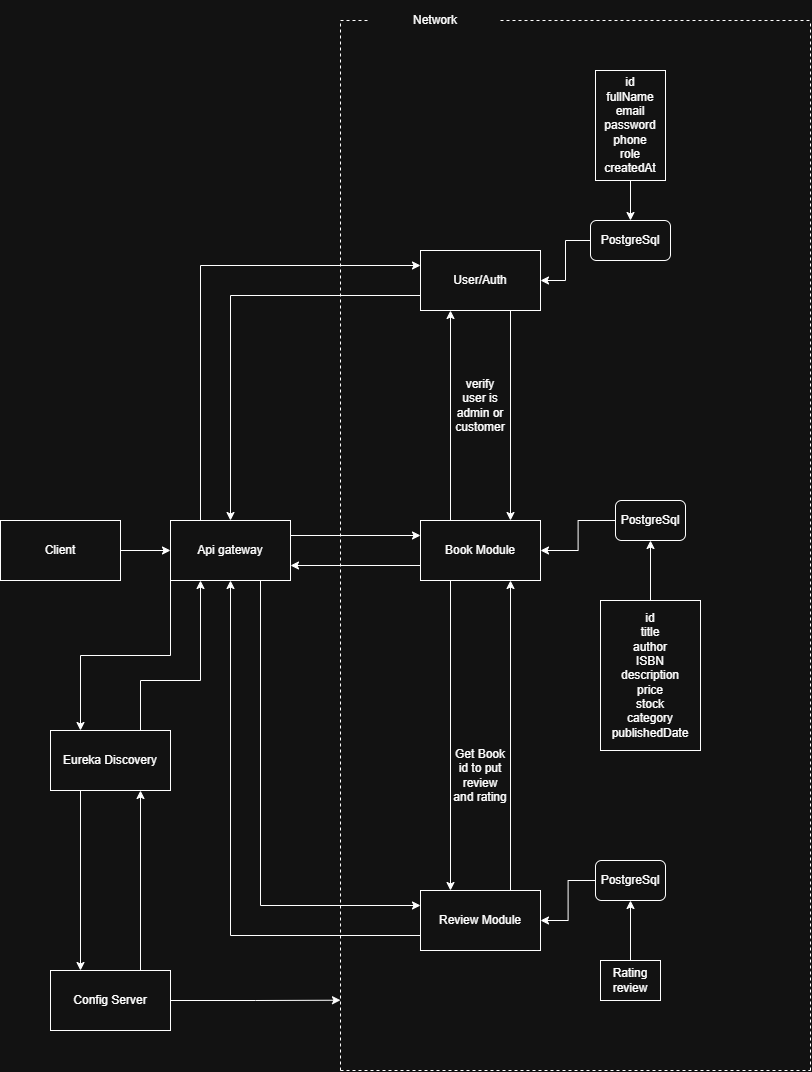

The diagram above was exported from draw.io. Its source (the exported page's mxGraphModel, read from the mxfile embedded in the PNG):
<mxGraphModel dx="2674" dy="1128" grid="1" gridSize="10" guides="1" tooltips="1" connect="1" arrows="1" fold="1" page="1" pageScale="1" pageWidth="850" pageHeight="1100" math="0" shadow="0">
  <root>
    <mxCell id="0" />
    <mxCell id="1" parent="0" />
    <mxCell id="VJbJhhy43GWoqtAJ4o3S-3" edge="1" parent="1" source="VJbJhhy43GWoqtAJ4o3S-1" style="edgeStyle=orthogonalEdgeStyle;rounded=0;orthogonalLoop=1;jettySize=auto;html=1;exitX=1;exitY=0.5;exitDx=0;exitDy=0;entryX=0;entryY=0.5;entryDx=0;entryDy=0;" target="VJbJhhy43GWoqtAJ4o3S-2">
      <mxGeometry relative="1" as="geometry" />
    </mxCell>
    <mxCell id="VJbJhhy43GWoqtAJ4o3S-1" parent="1" style="rounded=0;whiteSpace=wrap;html=1;" value="Client" vertex="1">
      <mxGeometry height="60" width="120" x="20" y="520" as="geometry" />
    </mxCell>
    <mxCell id="VJbJhhy43GWoqtAJ4o3S-17" edge="1" parent="1" source="VJbJhhy43GWoqtAJ4o3S-2" style="edgeStyle=orthogonalEdgeStyle;rounded=0;orthogonalLoop=1;jettySize=auto;html=1;exitX=1;exitY=0.25;exitDx=0;exitDy=0;entryX=0;entryY=0.25;entryDx=0;entryDy=0;" target="VJbJhhy43GWoqtAJ4o3S-13">
      <mxGeometry relative="1" as="geometry" />
    </mxCell>
    <mxCell id="VJbJhhy43GWoqtAJ4o3S-20" edge="1" parent="1" source="VJbJhhy43GWoqtAJ4o3S-2" style="edgeStyle=orthogonalEdgeStyle;rounded=0;orthogonalLoop=1;jettySize=auto;html=1;exitX=0.25;exitY=0;exitDx=0;exitDy=0;entryX=0;entryY=0.25;entryDx=0;entryDy=0;" target="VJbJhhy43GWoqtAJ4o3S-4">
      <mxGeometry relative="1" as="geometry" />
    </mxCell>
    <mxCell id="VJbJhhy43GWoqtAJ4o3S-34" edge="1" parent="1" source="VJbJhhy43GWoqtAJ4o3S-2" style="edgeStyle=orthogonalEdgeStyle;rounded=0;orthogonalLoop=1;jettySize=auto;html=1;exitX=0.75;exitY=1;exitDx=0;exitDy=0;entryX=0;entryY=0.25;entryDx=0;entryDy=0;" target="VJbJhhy43GWoqtAJ4o3S-30">
      <mxGeometry relative="1" as="geometry" />
    </mxCell>
    <mxCell id="VJbJhhy43GWoqtAJ4o3S-59" edge="1" parent="1" source="VJbJhhy43GWoqtAJ4o3S-2" style="edgeStyle=orthogonalEdgeStyle;rounded=0;orthogonalLoop=1;jettySize=auto;html=1;exitX=0;exitY=1;exitDx=0;exitDy=0;entryX=0.25;entryY=0;entryDx=0;entryDy=0;" target="VJbJhhy43GWoqtAJ4o3S-53">
      <mxGeometry relative="1" as="geometry" />
    </mxCell>
    <mxCell id="VJbJhhy43GWoqtAJ4o3S-2" parent="1" style="rounded=0;whiteSpace=wrap;html=1;" value="Api gateway" vertex="1">
      <mxGeometry height="60" width="120" x="190" y="520" as="geometry" />
    </mxCell>
    <mxCell id="VJbJhhy43GWoqtAJ4o3S-21" edge="1" parent="1" source="VJbJhhy43GWoqtAJ4o3S-4" style="edgeStyle=orthogonalEdgeStyle;rounded=0;orthogonalLoop=1;jettySize=auto;html=1;exitX=0;exitY=0.75;exitDx=0;exitDy=0;entryX=0.5;entryY=0;entryDx=0;entryDy=0;" target="VJbJhhy43GWoqtAJ4o3S-2">
      <mxGeometry relative="1" as="geometry" />
    </mxCell>
    <mxCell id="VJbJhhy43GWoqtAJ4o3S-23" edge="1" parent="1" source="VJbJhhy43GWoqtAJ4o3S-4" style="edgeStyle=orthogonalEdgeStyle;rounded=0;orthogonalLoop=1;jettySize=auto;html=1;exitX=0.75;exitY=1;exitDx=0;exitDy=0;entryX=0.75;entryY=0;entryDx=0;entryDy=0;" target="VJbJhhy43GWoqtAJ4o3S-13">
      <mxGeometry relative="1" as="geometry" />
    </mxCell>
    <mxCell id="VJbJhhy43GWoqtAJ4o3S-4" parent="1" style="rounded=0;whiteSpace=wrap;html=1;" value="User/Auth" vertex="1">
      <mxGeometry height="60" width="120" x="440" y="250" as="geometry" />
    </mxCell>
    <mxCell id="VJbJhhy43GWoqtAJ4o3S-6" edge="1" parent="1" source="VJbJhhy43GWoqtAJ4o3S-5" style="edgeStyle=orthogonalEdgeStyle;rounded=0;orthogonalLoop=1;jettySize=auto;html=1;" target="VJbJhhy43GWoqtAJ4o3S-4" value="">
      <mxGeometry relative="1" as="geometry" />
    </mxCell>
    <mxCell id="VJbJhhy43GWoqtAJ4o3S-5" parent="1" style="rounded=1;whiteSpace=wrap;html=1;" value="PostgreSql" vertex="1">
      <mxGeometry height="40" width="80" x="610" y="220" as="geometry" />
    </mxCell>
    <mxCell id="VJbJhhy43GWoqtAJ4o3S-12" edge="1" parent="1" source="VJbJhhy43GWoqtAJ4o3S-10" style="edgeStyle=orthogonalEdgeStyle;rounded=0;orthogonalLoop=1;jettySize=auto;html=1;exitX=0.5;exitY=1;exitDx=0;exitDy=0;entryX=0.5;entryY=0;entryDx=0;entryDy=0;" target="VJbJhhy43GWoqtAJ4o3S-5">
      <mxGeometry relative="1" as="geometry" />
    </mxCell>
    <mxCell id="VJbJhhy43GWoqtAJ4o3S-10" parent="1" style="rounded=0;whiteSpace=wrap;html=1;" value="id&lt;div&gt;fullName&lt;/div&gt;&lt;div&gt;email&lt;/div&gt;&lt;div&gt;password&lt;/div&gt;&lt;div&gt;phone&lt;/div&gt;&lt;div&gt;role&lt;/div&gt;&lt;div&gt;createdAt&lt;/div&gt;" vertex="1">
      <mxGeometry height="110" width="70" x="615" y="70" as="geometry" />
    </mxCell>
    <mxCell id="VJbJhhy43GWoqtAJ4o3S-18" edge="1" parent="1" source="VJbJhhy43GWoqtAJ4o3S-13" style="edgeStyle=orthogonalEdgeStyle;rounded=0;orthogonalLoop=1;jettySize=auto;html=1;exitX=0;exitY=0.75;exitDx=0;exitDy=0;entryX=1;entryY=0.75;entryDx=0;entryDy=0;" target="VJbJhhy43GWoqtAJ4o3S-2">
      <mxGeometry relative="1" as="geometry" />
    </mxCell>
    <mxCell id="VJbJhhy43GWoqtAJ4o3S-22" edge="1" parent="1" source="VJbJhhy43GWoqtAJ4o3S-13" style="edgeStyle=orthogonalEdgeStyle;rounded=0;orthogonalLoop=1;jettySize=auto;html=1;exitX=0.25;exitY=0;exitDx=0;exitDy=0;entryX=0.25;entryY=1;entryDx=0;entryDy=0;" target="VJbJhhy43GWoqtAJ4o3S-4">
      <mxGeometry relative="1" as="geometry" />
    </mxCell>
    <mxCell id="VJbJhhy43GWoqtAJ4o3S-31" edge="1" parent="1" source="VJbJhhy43GWoqtAJ4o3S-13" style="edgeStyle=orthogonalEdgeStyle;rounded=0;orthogonalLoop=1;jettySize=auto;html=1;exitX=0.25;exitY=1;exitDx=0;exitDy=0;entryX=0.25;entryY=0;entryDx=0;entryDy=0;" target="VJbJhhy43GWoqtAJ4o3S-30">
      <mxGeometry relative="1" as="geometry" />
    </mxCell>
    <mxCell id="VJbJhhy43GWoqtAJ4o3S-13" parent="1" style="rounded=0;whiteSpace=wrap;html=1;" value="Book Module" vertex="1">
      <mxGeometry height="60" width="120" x="440" y="520" as="geometry" />
    </mxCell>
    <mxCell id="VJbJhhy43GWoqtAJ4o3S-26" edge="1" parent="1" source="VJbJhhy43GWoqtAJ4o3S-24" style="edgeStyle=orthogonalEdgeStyle;rounded=0;orthogonalLoop=1;jettySize=auto;html=1;" target="VJbJhhy43GWoqtAJ4o3S-13" value="">
      <mxGeometry relative="1" as="geometry" />
    </mxCell>
    <mxCell id="VJbJhhy43GWoqtAJ4o3S-24" parent="1" style="rounded=1;whiteSpace=wrap;html=1;" value="PostgreSql" vertex="1">
      <mxGeometry height="40" width="70" x="635" y="500" as="geometry" />
    </mxCell>
    <mxCell id="VJbJhhy43GWoqtAJ4o3S-28" edge="1" parent="1" source="VJbJhhy43GWoqtAJ4o3S-27" style="edgeStyle=orthogonalEdgeStyle;rounded=0;orthogonalLoop=1;jettySize=auto;html=1;" target="VJbJhhy43GWoqtAJ4o3S-24" value="">
      <mxGeometry relative="1" as="geometry" />
    </mxCell>
    <mxCell id="VJbJhhy43GWoqtAJ4o3S-27" parent="1" style="rounded=0;whiteSpace=wrap;html=1;" value="id&lt;div&gt;title&lt;/div&gt;&lt;div&gt;author&lt;/div&gt;&lt;div&gt;ISBN&lt;/div&gt;&lt;div&gt;description&lt;/div&gt;&lt;div&gt;price&lt;/div&gt;&lt;div&gt;stock&lt;/div&gt;&lt;div&gt;category&lt;/div&gt;&lt;div&gt;publishedDate&lt;/div&gt;" vertex="1">
      <mxGeometry height="150" width="100" x="620" y="600" as="geometry" />
    </mxCell>
    <mxCell id="VJbJhhy43GWoqtAJ4o3S-29" parent="1" style="text;html=1;whiteSpace=wrap;strokeColor=none;fillColor=none;align=center;verticalAlign=middle;rounded=0;" value="verify user is admin or customer" vertex="1">
      <mxGeometry height="50" width="50" x="475" y="380" as="geometry" />
    </mxCell>
    <mxCell id="VJbJhhy43GWoqtAJ4o3S-32" edge="1" parent="1" source="VJbJhhy43GWoqtAJ4o3S-30" style="edgeStyle=orthogonalEdgeStyle;rounded=0;orthogonalLoop=1;jettySize=auto;html=1;exitX=0.75;exitY=0;exitDx=0;exitDy=0;entryX=0.75;entryY=1;entryDx=0;entryDy=0;" target="VJbJhhy43GWoqtAJ4o3S-13">
      <mxGeometry relative="1" as="geometry" />
    </mxCell>
    <mxCell id="VJbJhhy43GWoqtAJ4o3S-35" edge="1" parent="1" source="VJbJhhy43GWoqtAJ4o3S-30" style="edgeStyle=orthogonalEdgeStyle;rounded=0;orthogonalLoop=1;jettySize=auto;html=1;exitX=0;exitY=0.75;exitDx=0;exitDy=0;entryX=0.5;entryY=1;entryDx=0;entryDy=0;" target="VJbJhhy43GWoqtAJ4o3S-2">
      <mxGeometry relative="1" as="geometry" />
    </mxCell>
    <mxCell id="VJbJhhy43GWoqtAJ4o3S-30" parent="1" style="rounded=0;whiteSpace=wrap;html=1;" value="Review Module" vertex="1">
      <mxGeometry height="60" width="120" x="440" y="890" as="geometry" />
    </mxCell>
    <mxCell id="VJbJhhy43GWoqtAJ4o3S-33" parent="1" style="text;html=1;whiteSpace=wrap;strokeColor=none;fillColor=none;align=center;verticalAlign=middle;rounded=0;" value="Get Book id to put review and rating" vertex="1">
      <mxGeometry height="30" width="60" x="470" y="760" as="geometry" />
    </mxCell>
    <mxCell id="VJbJhhy43GWoqtAJ4o3S-38" edge="1" parent="1" source="VJbJhhy43GWoqtAJ4o3S-37" style="edgeStyle=orthogonalEdgeStyle;rounded=0;orthogonalLoop=1;jettySize=auto;html=1;" target="VJbJhhy43GWoqtAJ4o3S-30" value="">
      <mxGeometry relative="1" as="geometry" />
    </mxCell>
    <mxCell id="VJbJhhy43GWoqtAJ4o3S-37" parent="1" style="rounded=1;whiteSpace=wrap;html=1;" value="PostgreSql" vertex="1">
      <mxGeometry height="40" width="70" x="615" y="860" as="geometry" />
    </mxCell>
    <mxCell id="VJbJhhy43GWoqtAJ4o3S-41" edge="1" parent="1" source="VJbJhhy43GWoqtAJ4o3S-39" style="edgeStyle=orthogonalEdgeStyle;rounded=0;orthogonalLoop=1;jettySize=auto;html=1;" target="VJbJhhy43GWoqtAJ4o3S-37" value="">
      <mxGeometry relative="1" as="geometry" />
    </mxCell>
    <mxCell id="VJbJhhy43GWoqtAJ4o3S-39" parent="1" style="rounded=0;whiteSpace=wrap;html=1;" value="Rating&lt;div&gt;review&lt;/div&gt;" vertex="1">
      <mxGeometry height="40" width="60" x="620" y="960" as="geometry" />
    </mxCell>
    <mxCell id="VJbJhhy43GWoqtAJ4o3S-47" edge="1" parent="1" style="endArrow=none;dashed=1;html=1;rounded=0;" value="">
      <mxGeometry height="50" relative="1" width="50" as="geometry">
        <mxPoint x="360" y="1070" as="sourcePoint" />
        <mxPoint x="360" y="20" as="targetPoint" />
      </mxGeometry>
    </mxCell>
    <mxCell id="VJbJhhy43GWoqtAJ4o3S-48" edge="1" parent="1" style="endArrow=none;dashed=1;html=1;rounded=0;" value="">
      <mxGeometry height="50" relative="1" width="50" as="geometry">
        <mxPoint x="830" y="1070" as="sourcePoint" />
        <mxPoint x="830" y="20" as="targetPoint" />
      </mxGeometry>
    </mxCell>
    <mxCell id="VJbJhhy43GWoqtAJ4o3S-49" edge="1" parent="1" style="endArrow=none;dashed=1;html=1;rounded=0;" value="">
      <mxGeometry height="50" relative="1" width="50" as="geometry">
        <mxPoint x="360" y="1070" as="sourcePoint" />
        <mxPoint x="830" y="1070" as="targetPoint" />
      </mxGeometry>
    </mxCell>
    <mxCell id="VJbJhhy43GWoqtAJ4o3S-50" edge="1" parent="1" source="VJbJhhy43GWoqtAJ4o3S-51" style="endArrow=none;dashed=1;html=1;rounded=0;" value="">
      <mxGeometry height="50" relative="1" width="50" as="geometry">
        <mxPoint x="360" y="20" as="sourcePoint" />
        <mxPoint x="830" y="20" as="targetPoint" />
      </mxGeometry>
    </mxCell>
    <mxCell id="VJbJhhy43GWoqtAJ4o3S-52" edge="1" parent="1" style="endArrow=none;dashed=1;html=1;rounded=0;" target="VJbJhhy43GWoqtAJ4o3S-51" value="">
      <mxGeometry height="50" relative="1" width="50" as="geometry">
        <mxPoint x="360" y="20" as="sourcePoint" />
        <mxPoint x="830" y="20" as="targetPoint" />
      </mxGeometry>
    </mxCell>
    <mxCell id="VJbJhhy43GWoqtAJ4o3S-51" parent="1" style="text;html=1;whiteSpace=wrap;strokeColor=none;fillColor=none;align=center;verticalAlign=middle;rounded=0;" value="Network" vertex="1">
      <mxGeometry height="40" width="130" x="390" as="geometry" />
    </mxCell>
    <mxCell id="VJbJhhy43GWoqtAJ4o3S-57" edge="1" parent="1" source="VJbJhhy43GWoqtAJ4o3S-53" style="edgeStyle=orthogonalEdgeStyle;rounded=0;orthogonalLoop=1;jettySize=auto;html=1;exitX=0.25;exitY=1;exitDx=0;exitDy=0;entryX=0.25;entryY=0;entryDx=0;entryDy=0;" target="VJbJhhy43GWoqtAJ4o3S-54">
      <mxGeometry relative="1" as="geometry" />
    </mxCell>
    <mxCell id="VJbJhhy43GWoqtAJ4o3S-60" edge="1" parent="1" source="VJbJhhy43GWoqtAJ4o3S-53" style="edgeStyle=orthogonalEdgeStyle;rounded=0;orthogonalLoop=1;jettySize=auto;html=1;exitX=0.75;exitY=0;exitDx=0;exitDy=0;entryX=0.25;entryY=1;entryDx=0;entryDy=0;" target="VJbJhhy43GWoqtAJ4o3S-2">
      <mxGeometry relative="1" as="geometry">
        <Array as="points">
          <mxPoint x="160" y="680" />
          <mxPoint x="220" y="680" />
        </Array>
      </mxGeometry>
    </mxCell>
    <mxCell id="VJbJhhy43GWoqtAJ4o3S-53" parent="1" style="rounded=0;whiteSpace=wrap;html=1;" value="Eureka Discovery" vertex="1">
      <mxGeometry height="60" width="120" x="70" y="730" as="geometry" />
    </mxCell>
    <mxCell id="VJbJhhy43GWoqtAJ4o3S-56" edge="1" parent="1" source="VJbJhhy43GWoqtAJ4o3S-54" style="edgeStyle=orthogonalEdgeStyle;rounded=0;orthogonalLoop=1;jettySize=auto;html=1;exitX=1;exitY=0.5;exitDx=0;exitDy=0;">
      <mxGeometry relative="1" as="geometry">
        <mxPoint x="360" y="999.7142857142858" as="targetPoint" />
      </mxGeometry>
    </mxCell>
    <mxCell id="VJbJhhy43GWoqtAJ4o3S-58" edge="1" parent="1" source="VJbJhhy43GWoqtAJ4o3S-54" style="edgeStyle=orthogonalEdgeStyle;rounded=0;orthogonalLoop=1;jettySize=auto;html=1;exitX=0.75;exitY=0;exitDx=0;exitDy=0;entryX=0.75;entryY=1;entryDx=0;entryDy=0;" target="VJbJhhy43GWoqtAJ4o3S-53">
      <mxGeometry relative="1" as="geometry" />
    </mxCell>
    <mxCell id="VJbJhhy43GWoqtAJ4o3S-54" parent="1" style="rounded=0;whiteSpace=wrap;html=1;" value="Config Server" vertex="1">
      <mxGeometry height="60" width="120" x="70" y="970" as="geometry" />
    </mxCell>
  </root>
</mxGraphModel>